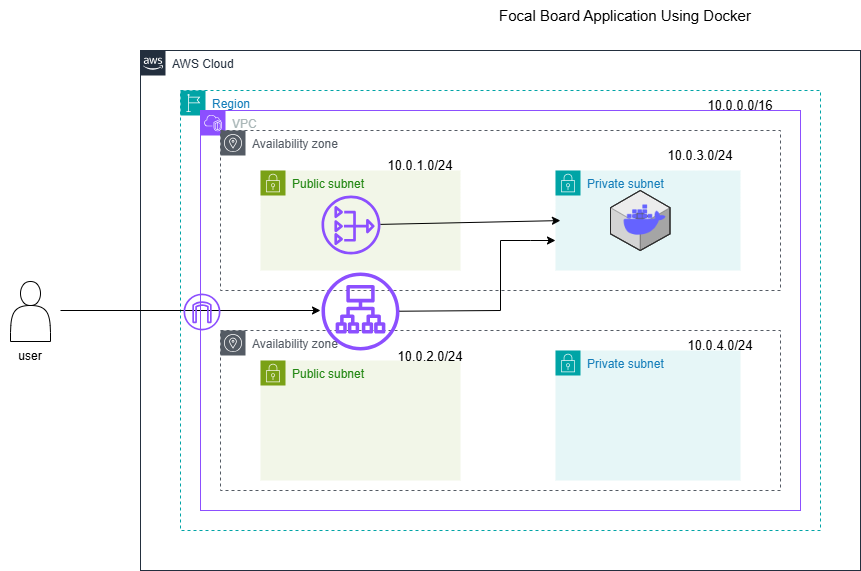

The diagram above was exported from draw.io. Its source (the exported page's mxGraphModel, read from the mxfile embedded in the PNG):
<mxGraphModel dx="1636" dy="1517" grid="1" gridSize="10" guides="1" tooltips="1" connect="1" arrows="1" fold="1" page="1" pageScale="1" pageWidth="850" pageHeight="1100" math="0" shadow="0">
  <root>
    <mxCell id="0" />
    <mxCell id="1" parent="0" />
    <mxCell id="VfyRv0o6zAJgkRdnhgn3-1" value="AWS Cloud" style="points=[[0,0],[0.25,0],[0.5,0],[0.75,0],[1,0],[1,0.25],[1,0.5],[1,0.75],[1,1],[0.75,1],[0.5,1],[0.25,1],[0,1],[0,0.75],[0,0.5],[0,0.25]];outlineConnect=0;gradientColor=none;html=1;whiteSpace=wrap;fontSize=12;fontStyle=0;container=1;pointerEvents=0;collapsible=0;recursiveResize=0;shape=mxgraph.aws4.group;grIcon=mxgraph.aws4.group_aws_cloud_alt;strokeColor=#232F3E;fillColor=none;verticalAlign=top;align=left;spacingLeft=30;fontColor=#232F3E;dashed=0;" vertex="1" parent="1">
      <mxGeometry x="-120" width="720" height="520" as="geometry" />
    </mxCell>
    <mxCell id="VfyRv0o6zAJgkRdnhgn3-2" value="Region" style="points=[[0,0],[0.25,0],[0.5,0],[0.75,0],[1,0],[1,0.25],[1,0.5],[1,0.75],[1,1],[0.75,1],[0.5,1],[0.25,1],[0,1],[0,0.75],[0,0.5],[0,0.25]];outlineConnect=0;gradientColor=none;html=1;whiteSpace=wrap;fontSize=12;fontStyle=0;container=1;pointerEvents=0;collapsible=0;recursiveResize=0;shape=mxgraph.aws4.group;grIcon=mxgraph.aws4.group_region;strokeColor=#00A4A6;fillColor=none;verticalAlign=top;align=left;spacingLeft=30;fontColor=#147EBA;dashed=1;" vertex="1" parent="1">
      <mxGeometry x="-80" y="40" width="640" height="440" as="geometry" />
    </mxCell>
    <mxCell id="VfyRv0o6zAJgkRdnhgn3-4" value="Availability zone" style="sketch=0;outlineConnect=0;gradientColor=none;html=1;whiteSpace=wrap;fontSize=12;fontStyle=0;shape=mxgraph.aws4.group;grIcon=mxgraph.aws4.group_availability_zone;strokeColor=#545B64;fillColor=none;verticalAlign=top;align=left;spacingLeft=30;fontColor=#545B64;dashed=1;" vertex="1" parent="VfyRv0o6zAJgkRdnhgn3-2">
      <mxGeometry x="40" y="240" width="560" height="160" as="geometry" />
    </mxCell>
    <mxCell id="VfyRv0o6zAJgkRdnhgn3-6" value="Public subnet" style="points=[[0,0],[0.25,0],[0.5,0],[0.75,0],[1,0],[1,0.25],[1,0.5],[1,0.75],[1,1],[0.75,1],[0.5,1],[0.25,1],[0,1],[0,0.75],[0,0.5],[0,0.25]];outlineConnect=0;gradientColor=none;html=1;whiteSpace=wrap;fontSize=12;fontStyle=0;container=1;pointerEvents=0;collapsible=0;recursiveResize=0;shape=mxgraph.aws4.group;grIcon=mxgraph.aws4.group_security_group;grStroke=0;strokeColor=#7AA116;fillColor=#F2F6E8;verticalAlign=top;align=left;spacingLeft=30;fontColor=#248814;dashed=0;" vertex="1" parent="VfyRv0o6zAJgkRdnhgn3-2">
      <mxGeometry x="80" y="270" width="200" height="120" as="geometry" />
    </mxCell>
    <mxCell id="VfyRv0o6zAJgkRdnhgn3-9" value="Private subnet" style="points=[[0,0],[0.25,0],[0.5,0],[0.75,0],[1,0],[1,0.25],[1,0.5],[1,0.75],[1,1],[0.75,1],[0.5,1],[0.25,1],[0,1],[0,0.75],[0,0.5],[0,0.25]];outlineConnect=0;gradientColor=none;html=1;whiteSpace=wrap;fontSize=12;fontStyle=0;container=1;pointerEvents=0;collapsible=0;recursiveResize=0;shape=mxgraph.aws4.group;grIcon=mxgraph.aws4.group_security_group;grStroke=0;strokeColor=#00A4A6;fillColor=#E6F6F7;verticalAlign=top;align=left;spacingLeft=30;fontColor=#147EBA;dashed=0;" vertex="1" parent="VfyRv0o6zAJgkRdnhgn3-2">
      <mxGeometry x="375" y="260" width="185" height="130" as="geometry" />
    </mxCell>
    <mxCell id="VfyRv0o6zAJgkRdnhgn3-21" value="" style="endArrow=classic;html=1;rounded=0;" edge="1" parent="VfyRv0o6zAJgkRdnhgn3-2">
      <mxGeometry width="50" height="50" relative="1" as="geometry">
        <mxPoint x="-120" y="220" as="sourcePoint" />
        <mxPoint x="140" y="220" as="targetPoint" />
      </mxGeometry>
    </mxCell>
    <mxCell id="VfyRv0o6zAJgkRdnhgn3-25" value="VPC" style="points=[[0,0],[0.25,0],[0.5,0],[0.75,0],[1,0],[1,0.25],[1,0.5],[1,0.75],[1,1],[0.75,1],[0.5,1],[0.25,1],[0,1],[0,0.75],[0,0.5],[0,0.25]];outlineConnect=0;gradientColor=none;html=1;whiteSpace=wrap;fontSize=12;fontStyle=0;container=1;pointerEvents=0;collapsible=0;recursiveResize=0;shape=mxgraph.aws4.group;grIcon=mxgraph.aws4.group_vpc2;strokeColor=#8C4FFF;fillColor=none;verticalAlign=top;align=left;spacingLeft=30;fontColor=#AAB7B8;dashed=0;" vertex="1" parent="VfyRv0o6zAJgkRdnhgn3-2">
      <mxGeometry x="20" y="20" width="600" height="400" as="geometry" />
    </mxCell>
    <mxCell id="VfyRv0o6zAJgkRdnhgn3-26" value="" style="sketch=0;outlineConnect=0;fontColor=#232F3E;gradientColor=none;fillColor=#8C4FFF;strokeColor=none;dashed=0;verticalLabelPosition=bottom;verticalAlign=top;align=center;html=1;fontSize=12;fontStyle=0;aspect=fixed;pointerEvents=1;shape=mxgraph.aws4.internet_gateway;" vertex="1" parent="VfyRv0o6zAJgkRdnhgn3-25">
      <mxGeometry x="-17" y="183" width="37" height="37" as="geometry" />
    </mxCell>
    <mxCell id="VfyRv0o6zAJgkRdnhgn3-29" value="&lt;font style=&quot;font-size: 13px;&quot;&gt;10.0.2.0/24&lt;/font&gt;" style="text;html=1;align=center;verticalAlign=middle;whiteSpace=wrap;rounded=0;" vertex="1" parent="VfyRv0o6zAJgkRdnhgn3-25">
      <mxGeometry x="200" y="231" width="60" height="30" as="geometry" />
    </mxCell>
    <mxCell id="VfyRv0o6zAJgkRdnhgn3-32" value="&lt;font style=&quot;font-size: 13px;&quot;&gt;10.0.4.0/24&lt;/font&gt;" style="text;html=1;align=center;verticalAlign=middle;whiteSpace=wrap;rounded=0;" vertex="1" parent="VfyRv0o6zAJgkRdnhgn3-25">
      <mxGeometry x="490" y="220" width="60" height="30" as="geometry" />
    </mxCell>
    <mxCell id="VfyRv0o6zAJgkRdnhgn3-27" value="&lt;font style=&quot;font-size: 13px;&quot;&gt;10.0.0.0/16&lt;/font&gt;" style="text;html=1;align=center;verticalAlign=middle;whiteSpace=wrap;rounded=0;" vertex="1" parent="VfyRv0o6zAJgkRdnhgn3-2">
      <mxGeometry x="530" width="60" height="30" as="geometry" />
    </mxCell>
    <mxCell id="VfyRv0o6zAJgkRdnhgn3-3" value="Availability zone" style="sketch=0;outlineConnect=0;gradientColor=none;html=1;whiteSpace=wrap;fontSize=12;fontStyle=0;shape=mxgraph.aws4.group;grIcon=mxgraph.aws4.group_availability_zone;strokeColor=#545B64;fillColor=none;verticalAlign=top;align=left;spacingLeft=30;fontColor=#545B64;dashed=1;" vertex="1" parent="1">
      <mxGeometry x="-40" y="80" width="560" height="160" as="geometry" />
    </mxCell>
    <mxCell id="VfyRv0o6zAJgkRdnhgn3-5" value="Public subnet" style="points=[[0,0],[0.25,0],[0.5,0],[0.75,0],[1,0],[1,0.25],[1,0.5],[1,0.75],[1,1],[0.75,1],[0.5,1],[0.25,1],[0,1],[0,0.75],[0,0.5],[0,0.25]];outlineConnect=0;gradientColor=none;html=1;whiteSpace=wrap;fontSize=12;fontStyle=0;container=1;pointerEvents=0;collapsible=0;recursiveResize=0;shape=mxgraph.aws4.group;grIcon=mxgraph.aws4.group_security_group;grStroke=0;strokeColor=#7AA116;fillColor=#F2F6E8;verticalAlign=top;align=left;spacingLeft=30;fontColor=#248814;dashed=0;" vertex="1" parent="1">
      <mxGeometry y="120" width="200" height="100" as="geometry" />
    </mxCell>
    <mxCell id="VfyRv0o6zAJgkRdnhgn3-19" value="" style="sketch=0;outlineConnect=0;fontColor=#232F3E;gradientColor=none;fillColor=#8C4FFF;strokeColor=none;dashed=0;verticalLabelPosition=bottom;verticalAlign=top;align=center;html=1;fontSize=12;fontStyle=0;aspect=fixed;pointerEvents=1;shape=mxgraph.aws4.nat_gateway;" vertex="1" parent="VfyRv0o6zAJgkRdnhgn3-5">
      <mxGeometry x="61" y="25" width="59" height="59" as="geometry" />
    </mxCell>
    <mxCell id="VfyRv0o6zAJgkRdnhgn3-7" value="Private subnet" style="points=[[0,0],[0.25,0],[0.5,0],[0.75,0],[1,0],[1,0.25],[1,0.5],[1,0.75],[1,1],[0.75,1],[0.5,1],[0.25,1],[0,1],[0,0.75],[0,0.5],[0,0.25]];outlineConnect=0;gradientColor=none;html=1;whiteSpace=wrap;fontSize=12;fontStyle=0;container=1;pointerEvents=0;collapsible=0;recursiveResize=0;shape=mxgraph.aws4.group;grIcon=mxgraph.aws4.group_security_group;grStroke=0;strokeColor=#00A4A6;fillColor=#E6F6F7;verticalAlign=top;align=left;spacingLeft=30;fontColor=#147EBA;dashed=0;" vertex="1" parent="1">
      <mxGeometry x="295" y="120" width="185" height="100" as="geometry" />
    </mxCell>
    <mxCell id="VfyRv0o6zAJgkRdnhgn3-12" value="" style="verticalLabelPosition=bottom;html=1;verticalAlign=top;strokeWidth=1;align=center;outlineConnect=0;dashed=0;outlineConnect=0;shape=mxgraph.aws3d.application_server;fillColor=#ECECEC;strokeColor=#5E5E5E;aspect=fixed;" vertex="1" parent="VfyRv0o6zAJgkRdnhgn3-7">
      <mxGeometry x="55" y="20" width="59.52" height="60" as="geometry" />
    </mxCell>
    <mxCell id="VfyRv0o6zAJgkRdnhgn3-14" value="" style="shape=image;html=1;verticalAlign=top;verticalLabelPosition=bottom;labelBackgroundColor=#ffffff;imageAspect=0;aspect=fixed;image=https://cdn1.iconfinder.com/data/icons/unicons-line-vol-3/24/docker-128.png" vertex="1" parent="VfyRv0o6zAJgkRdnhgn3-7">
      <mxGeometry x="64.51999999999998" y="25" width="50" height="50" as="geometry" />
    </mxCell>
    <mxCell id="VfyRv0o6zAJgkRdnhgn3-10" value="" style="sketch=0;outlineConnect=0;fontColor=#232F3E;gradientColor=none;fillColor=#8C4FFF;strokeColor=none;dashed=0;verticalLabelPosition=bottom;verticalAlign=top;align=center;html=1;fontSize=12;fontStyle=0;aspect=fixed;pointerEvents=1;shape=mxgraph.aws4.application_load_balancer;" vertex="1" parent="1">
      <mxGeometry x="61" y="222" width="78" height="78" as="geometry" />
    </mxCell>
    <mxCell id="VfyRv0o6zAJgkRdnhgn3-17" value="" style="endArrow=classic;html=1;rounded=0;" edge="1" parent="1" source="VfyRv0o6zAJgkRdnhgn3-10">
      <mxGeometry width="50" height="50" relative="1" as="geometry">
        <mxPoint x="240" y="220" as="sourcePoint" />
        <mxPoint x="295" y="190" as="targetPoint" />
        <Array as="points">
          <mxPoint x="240" y="260" />
          <mxPoint x="240" y="190" />
          <mxPoint x="270" y="190" />
        </Array>
      </mxGeometry>
    </mxCell>
    <mxCell id="VfyRv0o6zAJgkRdnhgn3-20" value="" style="endArrow=classic;html=1;rounded=0;entryX=0.607;entryY=0.563;entryDx=0;entryDy=0;entryPerimeter=0;" edge="1" parent="1" source="VfyRv0o6zAJgkRdnhgn3-19" target="VfyRv0o6zAJgkRdnhgn3-3">
      <mxGeometry width="50" height="50" relative="1" as="geometry">
        <mxPoint x="240" y="200" as="sourcePoint" />
        <mxPoint x="290" y="150" as="targetPoint" />
      </mxGeometry>
    </mxCell>
    <mxCell id="VfyRv0o6zAJgkRdnhgn3-22" value="" style="shape=actor;whiteSpace=wrap;html=1;" vertex="1" parent="1">
      <mxGeometry x="-250" y="231" width="40" height="60" as="geometry" />
    </mxCell>
    <mxCell id="VfyRv0o6zAJgkRdnhgn3-23" value="user" style="text;html=1;align=center;verticalAlign=middle;whiteSpace=wrap;rounded=0;" vertex="1" parent="1">
      <mxGeometry x="-260" y="291" width="60" height="30" as="geometry" />
    </mxCell>
    <mxCell id="VfyRv0o6zAJgkRdnhgn3-28" value="&lt;font style=&quot;font-size: 13px;&quot;&gt;10.0.1.0/24&lt;/font&gt;" style="text;html=1;align=center;verticalAlign=middle;whiteSpace=wrap;rounded=0;" vertex="1" parent="1">
      <mxGeometry x="130" y="100" width="60" height="30" as="geometry" />
    </mxCell>
    <mxCell id="VfyRv0o6zAJgkRdnhgn3-30" value="&lt;font style=&quot;font-size: 13px;&quot;&gt;10.0.3.0/24&lt;/font&gt;" style="text;html=1;align=center;verticalAlign=middle;whiteSpace=wrap;rounded=0;" vertex="1" parent="1">
      <mxGeometry x="410" y="90" width="60" height="30" as="geometry" />
    </mxCell>
    <mxCell id="VfyRv0o6zAJgkRdnhgn3-33" value="&lt;font style=&quot;font-size: 15px;&quot;&gt;Focal Board Application Using Docker&lt;/font&gt;" style="text;html=1;align=center;verticalAlign=middle;whiteSpace=wrap;rounded=0;" vertex="1" parent="1">
      <mxGeometry x="210" y="-50" width="310" height="30" as="geometry" />
    </mxCell>
  </root>
</mxGraphModel>